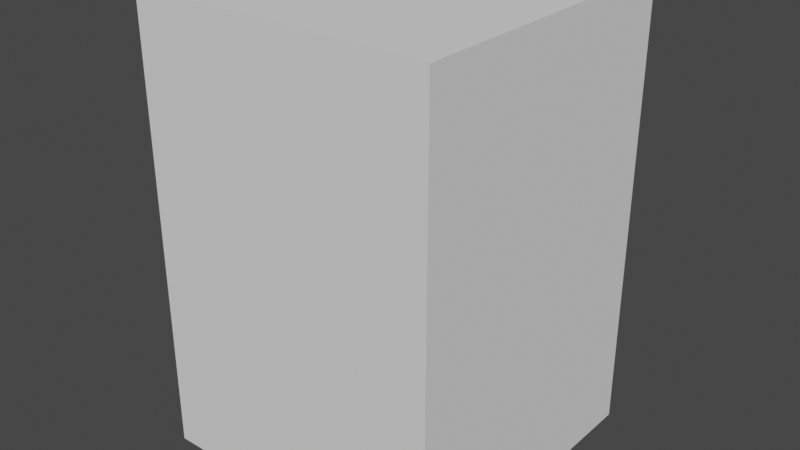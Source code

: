 # Source: recommenderAddon.blend  (saved by Blender 3.3.6; exported with 4.5.12 LTS)
import bpy
from mathutils import Matrix  # noqa: F401  (used for matrix-valued properties, if any)

bpy.ops.wm.read_factory_settings(use_empty=True)
scene = bpy.context.scene
scene.name = 'Scene'

# ---- collections
col_collection = bpy.data.collections.new('Collection'); scene.collection.children.link(col_collection)
col_aaaaaa = bpy.data.collections.new('AAAAAA'); scene.collection.children.link(col_aaaaaa)

# ---- world
world_world = bpy.data.worlds.new('World'); scene.world = world_world
world_world.use_nodes = True; world_world.node_tree.nodes.clear()
_N = world_world.node_tree.nodes; _L = world_world.node_tree.links
n0 = _N.new('ShaderNodeOutputWorld'); n0.name = 'World Output'; n0.location = (300, 300)
n1 = _N.new('ShaderNodeBackground'); n1.name = 'Background'; n1.location = (10, 300)
n1.inputs[0].default_value = (0.05088, 0.05088, 0.05088, 1.0)
_L.new(n1.outputs[0], n0.inputs[0])
n0.is_active_output = True
world_world.color = (0.05088, 0.05088, 0.05088)
world_world.use_sun_shadow = False
world_world.sun_shadow_jitter_overblur = 0.0

# ---- meshes
me_cube = bpy.data.meshes.new('Cube')
me_cube.from_pydata([(1.0, -1.0, -1.0), (1.0, -1.0, 2.0), (-1.0, -1.0, -1.0), (-1.0, -1.0, 2.0), (1.0, 1.0, -1.0), (1.0, 1.0, 2.0), (-1.0, 1.0, -1.0), (-1.0, 1.0, 2.0)], [], [(1, 0, 4, 5), (5, 7, 3, 1), (7, 6, 2, 3), (7, 5, 4, 6), (2, 6, 4, 0), (2, 0, 1, 3)])
_uv = me_cube.uv_layers.new(name='UVMap')
_uv.uv.foreach_set('vector', [0.0, 0.0, 0.125, 0.75, 0.375, 0.75, 0.0, 0.0, 0.0, 0.0, 0.0, 0.0, 0.625, 0.25, 0.0, 0.0, 0.0, 0.0, 0.375, 0.5, 0.125, 0.5, 0.625, 0.25, 0.0, 0.0, 0.0, 0.0, 0.375, 0.75, 0.375, 0.5, 0.125, 0.5, 0.375, 0.5, 0.375, 0.75, 0.125, 0.75, 0.125, 0.5, 0.125, 0.75, 0.0, 0.0, 0.625, 0.25])
me_cube.update()

# ---- objects
ob_cube = bpy.data.objects.new('Cube', me_cube)

# ---- transforms, parenting, visibility, modifiers, constraints
ob_cube.location = (0.0, 0.0, 0.1539)

# ---- collection membership
col_aaaaaa.objects.link(ob_cube)

# ---- scene / render settings (as saved in the file)
scene.frame_start = 1; scene.frame_end = 250; scene.frame_set(1)
scene.render.engine = 'CYCLES'
scene.cycles.sampling_pattern = 'TABULATED_SOBOL'
scene.cycles.use_light_tree = False
scene.view_settings.view_transform = 'Filmic'
bpy.context.view_layer.update()

# ---- added for rendering (the .blend has no active camera and no usable light): camera, sun
cam_auto = bpy.data.cameras.new('AutoCamera')
cam_auto.lens = 50.0
cam_auto.sensor_width = 36.0
cam_auto.clip_end = 1000.0
ob_auto_camera = bpy.data.objects.new('AutoCamera', cam_auto)
scene.collection.objects.link(ob_auto_camera)
ob_auto_camera.location = (3.8148, -4.57776, 3.70575)
ob_auto_camera.rotation_euler = (1.09748, -7.21219e-08, 0.694738)
scene.camera = ob_auto_camera
light_auto_sun = bpy.data.lights.new('AutoSun', 'SUN')
light_auto_sun.energy = 3.0
light_auto_sun.angle = 0.0523599
ob_auto_sun = bpy.data.objects.new('AutoSun', light_auto_sun)
scene.collection.objects.link(ob_auto_sun)
ob_auto_sun.rotation_euler = (0.872665, 0.174533, 0.523599)
bpy.context.view_layer.update()
